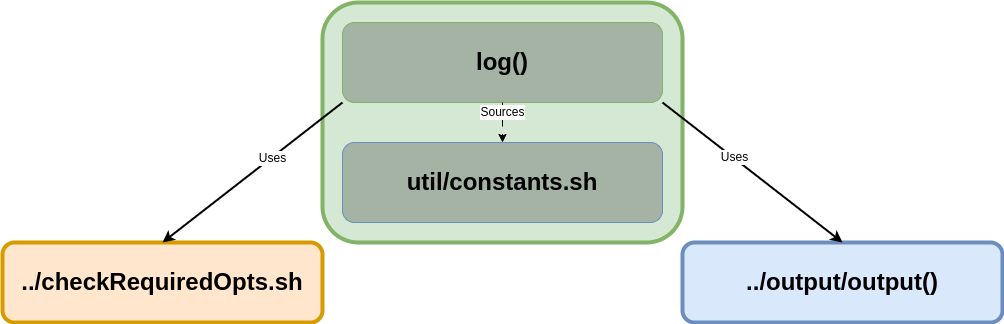

The diagram above was exported from draw.io. Its source (the exported page's mxGraphModel, read from the mxfile embedded in the PNG):
<mxGraphModel dx="1995" dy="1936" grid="1" gridSize="10" guides="1" tooltips="1" connect="1" arrows="1" fold="1" page="1" pageScale="1" pageWidth="850" pageHeight="1100" math="0" shadow="0">
  <root>
    <mxCell id="0" />
    <mxCell id="1" parent="0" />
    <mxCell id="2" value="" style="group" vertex="1" connectable="0" parent="1">
      <mxGeometry x="320" width="360" height="240" as="geometry" />
    </mxCell>
    <mxCell id="3" value="" style="rounded=1;whiteSpace=wrap;html=1;fillColor=#d5e8d4;strokeColor=#82b366;strokeWidth=4;" vertex="1" parent="2">
      <mxGeometry width="360" height="240" as="geometry" />
    </mxCell>
    <mxCell id="4" value="&lt;h1&gt;log()&lt;/h1&gt;" style="rounded=1;whiteSpace=wrap;html=1;fillColor=#A4B3A3;strokeColor=#82b366;strokeWidth=1;" vertex="1" parent="2">
      <mxGeometry x="20" y="20" width="320" height="80" as="geometry" />
    </mxCell>
    <mxCell id="5" value="&lt;font style=&quot;font-size: 12px;&quot;&gt;Sources&lt;/font&gt;" style="endArrow=classic;html=1;rounded=0;exitX=0.5;exitY=1;exitDx=0;exitDy=0;entryX=0.5;entryY=0;entryDx=0;entryDy=0;dashed=1;dashPattern=8 8;" edge="1" parent="2" source="4" target="6">
      <mxGeometry x="-0.5" width="50" height="50" relative="1" as="geometry">
        <mxPoint x="244" y="200" as="sourcePoint" />
        <mxPoint x="360" y="390" as="targetPoint" />
        <mxPoint as="offset" />
      </mxGeometry>
    </mxCell>
    <mxCell id="6" value="&lt;h1&gt;util/constants.sh&lt;/h1&gt;" style="rounded=1;whiteSpace=wrap;html=1;fillColor=#A4B3A3;strokeColor=#6c8ebf;" vertex="1" parent="2">
      <mxGeometry x="20" y="140" width="320" height="80" as="geometry" />
    </mxCell>
    <mxCell id="7" value="&lt;h1&gt;../output/output()&lt;/h1&gt;" style="rounded=1;whiteSpace=wrap;html=1;fillColor=#dae8fc;strokeColor=#6c8ebf;strokeWidth=4;" vertex="1" parent="1">
      <mxGeometry x="680" y="240" width="320" height="80" as="geometry" />
    </mxCell>
    <mxCell id="8" value="" style="endArrow=classic;html=1;rounded=0;entryX=0.5;entryY=0;entryDx=0;entryDy=0;exitX=1;exitY=1;exitDx=0;exitDy=0;strokeWidth=2;" edge="1" source="4" target="7" parent="1">
      <mxGeometry width="50" height="50" relative="1" as="geometry">
        <mxPoint x="720" y="220" as="sourcePoint" />
        <mxPoint x="770" y="170" as="targetPoint" />
      </mxGeometry>
    </mxCell>
    <mxCell id="9" value="&lt;font style=&quot;font-size: 12px;&quot;&gt;Uses&lt;/font&gt;" style="edgeLabel;html=1;align=center;verticalAlign=middle;resizable=0;points=[];" vertex="1" connectable="0" parent="8">
      <mxGeometry x="-0.217" y="1" relative="1" as="geometry">
        <mxPoint as="offset" />
      </mxGeometry>
    </mxCell>
    <mxCell id="10" value="&lt;h1&gt;../checkRequiredOpts.sh&lt;/h1&gt;" style="rounded=1;whiteSpace=wrap;html=1;fillColor=#ffe6cc;strokeColor=#d79b00;strokeWidth=4;" vertex="1" parent="1">
      <mxGeometry y="240" width="320" height="80" as="geometry" />
    </mxCell>
    <mxCell id="11" value="" style="endArrow=classic;html=1;rounded=0;entryX=0.5;entryY=0;entryDx=0;entryDy=0;exitX=0;exitY=1;exitDx=0;exitDy=0;strokeWidth=2;" edge="1" source="4" target="10" parent="1">
      <mxGeometry width="50" height="50" relative="1" as="geometry">
        <mxPoint x="670" y="110" as="sourcePoint" />
        <mxPoint x="850" y="250" as="targetPoint" />
      </mxGeometry>
    </mxCell>
    <mxCell id="12" value="&lt;font style=&quot;font-size: 12px;&quot;&gt;Uses&lt;/font&gt;" style="edgeLabel;html=1;align=center;verticalAlign=middle;resizable=0;points=[];" vertex="1" connectable="0" parent="11">
      <mxGeometry x="-0.217" y="1" relative="1" as="geometry">
        <mxPoint as="offset" />
      </mxGeometry>
    </mxCell>
  </root>
</mxGraphModel>